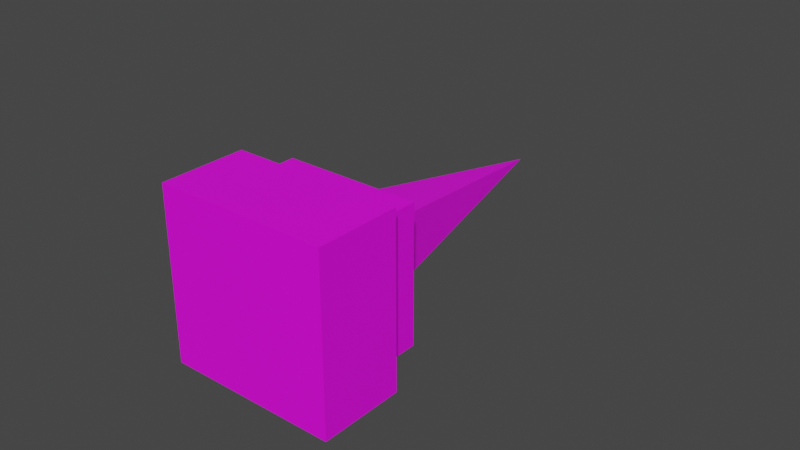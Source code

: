 # Source: SquareThruster.blend  (saved by Blender 2.83.19; exported with 4.5.12 LTS)
import bpy
from mathutils import Matrix  # noqa: F401  (used for matrix-valued properties, if any)

bpy.ops.wm.read_factory_settings(use_empty=True)
scene = bpy.context.scene
scene.name = 'Scene'

# ---- collections
col_collection = bpy.data.collections.new('Collection'); scene.collection.children.link(col_collection)

# ---- images (referenced by path relative to the original .blend; pixels are not part of the script)
import os
ASSET_DIR = os.environ.get("B2B_ASSET_DIR", "")  # directory of the original .blend (textures are referenced by path, not embedded)
HERE = os.path.dirname(os.path.abspath(__file__))  # packed textures are extracted next to this script under _unpacked/

def load_image(name, relpath, width, height, colorspace="sRGB"):
    """Load a texture the original file referenced (path relative to the .blend, or extracted next to this script)."""
    p = next((c for c in (os.path.join(HERE, relpath), os.path.join(ASSET_DIR, relpath)) if relpath and os.path.exists(c)), "")
    if p:
        img = bpy.data.images.load(p, check_existing=True)
        img.name = name
    else:  # same state as the original file: an image datablock whose file is absent (Cycles renders it pink)
        img = bpy.data.images.new(name, width, height)
        img.source = "FILE"
        img.filepath = "//" + (relpath or name)
    img.colorspace_settings.name = colorspace
    return img
img_squarethruster_png = load_image('SquareThruster.png', 'SquareThruster.png', 1024, 1024, 'sRGB')

# ---- materials (node trees are filled in below, after node groups)
mat_material_001 = bpy.data.materials.new('Material.001')
mat_material_001.use_transparent_shadow = False

# ---- material node trees
mat_material_001.use_nodes = True; mat_material_001.node_tree.nodes.clear()
_N = mat_material_001.node_tree.nodes; _L = mat_material_001.node_tree.links
n0 = _N.new('ShaderNodeBsdfPrincipled'); n0.name = 'Principled BSDF'; n0.location = (10, 300)
n0.distribution = 'GGX'
n0.subsurface_method = 'BURLEY'
n0.inputs[3].default_value = 1.45
n0.inputs[27].default_value = (0.0, 0.0, 0.0, 1.0)
n0.inputs[28].default_value = 1.0
n1 = _N.new('ShaderNodeOutputMaterial'); n1.name = 'Material Output'; n1.location = (300, 300)
n2 = _N.new('ShaderNodeTexImage'); n2.name = 'Image Texture'; n2.location = (-280, 270)
n2.image = img_squarethruster_png
_L.new(n0.outputs[0], n1.inputs[0])
_L.new(n2.outputs[0], n0.inputs[0])
n1.is_active_output = True

# ---- world
world_world = bpy.data.worlds.new('World'); scene.world = world_world
world_world.use_nodes = True; world_world.node_tree.nodes.clear()
_N = world_world.node_tree.nodes; _L = world_world.node_tree.links
n0 = _N.new('ShaderNodeOutputWorld'); n0.name = 'World Output'; n0.location = (300, 300)
n1 = _N.new('ShaderNodeBackground'); n1.name = 'Background'; n1.location = (10, 300)
n1.inputs[0].default_value = (0.05088, 0.05088, 0.05088, 1.0)
_L.new(n1.outputs[0], n0.inputs[0])
n0.is_active_output = True
world_world.color = (0.05088, 0.05088, 0.05088)
world_world.use_sun_shadow = False
world_world.sun_shadow_jitter_overblur = 0.0

# ---- meshes
me_cylinder_001 = bpy.data.meshes.new('Cylinder.001')
me_cylinder_001.from_pydata([(-1.13, -0.002261, 0.5), (-0.8364, -0.001674, -0.5), (0.002261, -1.13, 0.5), (0.001674, -0.8364, -0.5), (1.13, 0.002261, 0.5), (0.8364, 0.001674, -0.5), (-0.002261, 1.13, 0.5), (-0.001674, 0.8364, -0.5), (0.002261, -1.13, -0.5), (-1.13, -0.002261, -0.5), (1.13, 0.002261, -0.5), (-0.002261, 1.13, -0.5), (0.001674, -0.8364, -0.3706), (-0.8364, -0.001674, -0.3706), (0.8364, 0.001674, -0.3706), (-0.001674, 0.8364, -0.3706)], [], [(0, 9, 8, 2), (2, 8, 10, 4), (7, 5, 14, 15), (4, 10, 11, 6), (6, 11, 9, 0), (0, 2, 4, 6), (1, 3, 8, 9), (3, 5, 10, 8), (5, 7, 11, 10), (7, 1, 9, 11), (12, 13, 15, 14), (3, 1, 13, 12), (1, 7, 15, 13), (5, 3, 12, 14)])
_uv = me_cylinder_001.uv_layers.new(name='UVMap')
_uv.uv.foreach_set('vector', [0.0002155, 0.9198, 0.0002155, 0.5521, 0.184, 0.5521, 0.184, 0.9198, 0.184, 0.9198, 0.184, 0.5521, 0.3679, 0.5521, 0.3679, 0.9198, 0.7684, 0.2826, 0.9531, 0.2826, 0.9531, 0.2826, 0.7684, 0.2826, 0.3679, 0.9198, 0.3679, 0.5521, 0.5517, 0.5521, 0.5517, 0.9198, 0.5517, 0.9198, 0.5517, 0.5521, 0.7355, 0.5521, 0.7355, 0.9198, 0.7359, 0.2498, 0.9855, 0.2498, 0.9855, 0.0002155, 0.7359, 0.0002155, 0.7684, 0.4674, 0.9531, 0.4674, 0.9855, 0.4998, 0.7359, 0.4998, 0.9531, 0.4674, 0.9531, 0.2826, 0.9855, 0.2502, 0.9855, 0.4998, 0.9531, 0.2826, 0.7684, 0.2826, 0.7359, 0.2502, 0.9855, 0.2502, 0.7684, 0.2826, 0.7684, 0.4674, 0.7359, 0.4998, 0.7359, 0.2502, 0.9531, 0.4674, 0.7684, 0.4674, 0.7684, 0.2826, 0.9531, 0.2826, 0.9531, 0.4674, 0.7684, 0.4674, 0.7684, 0.4674, 0.9531, 0.4674, 0.7684, 0.4674, 0.7684, 0.2826, 0.7684, 0.2826, 0.7684, 0.4674, 0.9531, 0.2826, 0.9531, 0.4674, 0.9531, 0.4674, 0.9531, 0.2826])
me_cylinder_001.materials.append(mat_material_001)
me_cylinder_001.use_remesh_fix_poles = True
me_cylinder_001.use_remesh_preserve_attributes = False
me_cylinder_001.use_mirror_vertex_groups = False
me_cylinder_001.update()
me_cylinder_002 = bpy.data.meshes.new('Cylinder.002')
me_cylinder_002.from_pydata([(0.00283, -1.414, 0.5), (-1.414, -0.00283, 0.5), (0.00283, -1.414, -0.5), (-1.414, -0.00283, -0.5), (1.414, 0.00283, 0.5), (-0.00283, 1.414, 0.5), (1.414, 0.00283, -0.5), (-0.00283, 1.414, -0.5)], [], [(0, 1, 3, 2), (2, 3, 7, 6), (6, 7, 5, 4), (4, 5, 1, 0), (2, 6, 4, 0), (7, 3, 1, 5)])
_uv = me_cylinder_002.uv_layers.new(name='UVMap')
_uv.uv.foreach_set('vector', [0.7355, 0.184, 0.7355, 0.3679, 0.5517, 0.3679, 0.5517, 0.184, 0.5517, 0.184, 0.5517, 0.3679, 0.3679, 0.3679, 0.3679, 0.184, 0.3679, 0.184, 0.3679, 0.3679, 0.184, 0.3679, 0.184, 0.184, 0.184, 0.184, 0.184, 0.3679, 0.0002155, 0.3679, 0.0002155, 0.184, 0.3679, 0.0002155, 0.3679, 0.184, 0.184, 0.184, 0.184, 0.0002155, 0.3679, 0.3679, 0.3679, 0.5517, 0.184, 0.5517, 0.184, 0.3679])
me_cylinder_002.materials.append(mat_material_001)
me_cylinder_002.use_remesh_fix_poles = True
me_cylinder_002.use_remesh_preserve_attributes = False
me_cylinder_002.use_mirror_vertex_groups = False
me_cylinder_002.update()
me_cone = bpy.data.meshes.new('Cone')
me_cone.from_pydata([(-0.8, 0.001601, 2.296e-07), (0.001601, 0.8, -3.664e-07), (0.8, -0.001601, 1.104e-07), (3.576e-07, 2.027e-06, 4.0), (-0.001601, -0.8, 4.681e-07)], [], [(0, 3, 1), (1, 3, 2), (2, 3, 4), (4, 3, 0), (0, 1, 2, 4)])
_uv = me_cone.uv_layers.new(name='UVMap')
_uv.uv.foreach_set('vector', [0.7621, 0.5525, 0.8607, 0.6512, 0.7621, 0.7498, 0.7621, 0.7498, 0.8607, 0.6512, 0.9594, 0.7498, 0.9594, 0.7498, 0.8607, 0.6512, 0.9594, 0.5525, 0.9594, 0.5525, 0.8607, 0.6512, 0.7621, 0.5525, 0.7621, 0.9475, 0.9594, 0.9475, 0.9594, 0.7502, 0.7621, 0.7502])
me_cone.materials.append(mat_material_001)
me_cone.use_remesh_fix_poles = True
me_cone.use_remesh_preserve_attributes = False
me_cone.use_mirror_vertex_groups = False
me_cone.update()

# ---- objects
ob_nozzle = bpy.data.objects.new('Nozzle', me_cylinder_001)
ob_base = bpy.data.objects.new('Base', me_cylinder_002)
ob_exhaust = bpy.data.objects.new('Exhaust', me_cone)

# ---- transforms, parenting, visibility, modifiers, constraints
ob_nozzle.parent = ob_base
ob_nozzle.matrix_parent_inverse = Matrix(((0.7057, 3.097e-08, -0.7085, -0.0), (0.7085, -1.262e-08, 0.7057, -0.0), (1.292e-08, -1.0, -3.085e-08, 0.0), (-0.0, 0.0, -0.0, 1.0)))
ob_nozzle.location = (0.0, 0.5, 0.0)
ob_nozzle.rotation_euler = (1.571, 0.7874, 4.389e-08)
ob_nozzle.lineart.crease_threshold = 0.0
ob_base.location = (0.0, 0.0, 0.0)
ob_base.rotation_euler = (1.571, 0.7874, 4.389e-08)
ob_base.lineart.crease_threshold = 0.0
ob_exhaust.parent = ob_nozzle
ob_exhaust.matrix_parent_inverse = Matrix(((0.7057, 3.097e-08, -0.7085, -1.549e-08), (0.7085, -1.262e-08, 0.7057, 6.308e-09), (1.292e-08, -1.0, -3.085e-08, 0.5), (-0.0, 0.0, -0.0, 1.0)))
ob_exhaust.location = (0.0, 0.0, 1.421e-14)
ob_exhaust.rotation_euler = (4.712, 0.7874, 4.389e-08)
ob_exhaust.lineart.crease_threshold = 0.0

# ---- collection membership
col_collection.objects.link(ob_nozzle)
col_collection.objects.link(ob_base)
col_collection.objects.link(ob_exhaust)

# ---- scene / render settings (as saved in the file)
scene.frame_start = 1; scene.frame_end = 250; scene.frame_set(0)
scene.render.engine = 'BLENDER_EEVEE_NEXT'
scene.cycles.use_denoising = False
scene.cycles.samples = 128
scene.cycles.sampling_pattern = 'TABULATED_SOBOL'
scene.cycles.use_adaptive_sampling = False
scene.cycles.use_light_tree = False
scene.view_settings.view_transform = 'Filmic'
bpy.context.view_layer.update()

# ---- added for rendering (the .blend has no active camera and no usable light): camera, sun
cam_auto = bpy.data.cameras.new('AutoCamera')
cam_auto.lens = 50.0
cam_auto.sensor_width = 36.0
cam_auto.clip_end = 1000.0
ob_auto_camera = bpy.data.objects.new('AutoCamera', cam_auto)
scene.collection.objects.link(ob_auto_camera)
ob_auto_camera.location = (6.68789, -6.27547, 5.35031)
ob_auto_camera.rotation_euler = (1.09748, -7.21219e-08, 0.694738)
scene.camera = ob_auto_camera
light_auto_sun = bpy.data.lights.new('AutoSun', 'SUN')
light_auto_sun.energy = 3.0
light_auto_sun.angle = 0.0523599
ob_auto_sun = bpy.data.objects.new('AutoSun', light_auto_sun)
scene.collection.objects.link(ob_auto_sun)
ob_auto_sun.rotation_euler = (0.872665, 0.174533, 0.523599)
bpy.context.view_layer.update()
